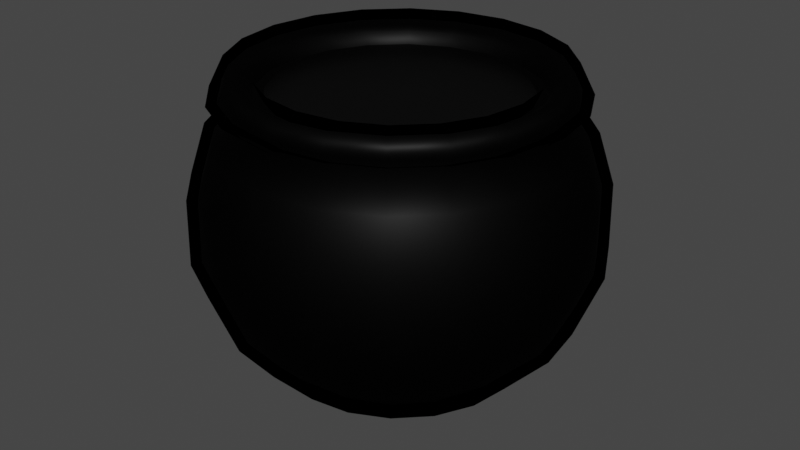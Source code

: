 # Source: cauldron.blend  (saved by Blender 4.1.24; exported with 4.5.12 LTS)
import bpy
from mathutils import Matrix  # noqa: F401  (used for matrix-valued properties, if any)

bpy.ops.wm.read_factory_settings(use_empty=True)
scene = bpy.context.scene
scene.name = 'Scene'

# ---- collections
col_collection = bpy.data.collections.new('Collection'); scene.collection.children.link(col_collection)

# ---- materials (node trees are filled in below, after node groups)
mat_material_003 = bpy.data.materials.new('Material.003')
mat_material_003.use_backface_culling = True
mat_material_003.use_transparent_shadow = False
mat_oh_outline_material = bpy.data.materials.new('OH_Outline_Material')
mat_oh_outline_material.use_backface_culling = True

# ---- material node trees
mat_material_003.use_nodes = True; mat_material_003.node_tree.nodes.clear()
_N = mat_material_003.node_tree.nodes; _L = mat_material_003.node_tree.links
n0 = _N.new('ShaderNodeBsdfPrincipled'); n0.name = 'Principled BSDF'; n0.location = (10, 300)
n0.distribution = 'GGX'
n0.subsurface_method = 'RANDOM_WALK_SKIN'
n0.inputs[0].default_value = (0.009375, 0.009375, 0.009375, 1.0)
n0.inputs[1].default_value = 1.0
n0.inputs[2].default_value = 0.5197
n0.inputs[3].default_value = 1.45
n0.inputs[13].default_value = 0.0
n0.inputs[27].default_value = (0.0, 0.0, 0.0, 1.0)
n0.inputs[28].default_value = 1.0
n1 = _N.new('ShaderNodeOutputMaterial'); n1.name = 'Material Output'; n1.location = (300, 300)
n2 = _N.new('ShaderNodeTexImage'); n2.name = 'Image Texture'; n2.location = (-280, 280)
_L.new(n0.outputs[0], n1.inputs[0])
n1.is_active_output = True
mat_oh_outline_material.use_nodes = True; mat_oh_outline_material.node_tree.nodes.clear()
_N = mat_oh_outline_material.node_tree.nodes; _L = mat_oh_outline_material.node_tree.links
n0 = _N.new('ShaderNodeRGB'); n0.name = 'RGB'; n0.location = (-700, -100)
n0.outputs[0].default_value = (0.0, 0.0, 0.0, 1.0)
n1 = _N.new('ShaderNodeOutputMaterial'); n1.name = 'Material Output'; n1.location = (100, -100)
n1.target = 'EEVEE'
n2 = _N.new('ShaderNodeNewGeometry'); n2.name = 'Geometry'; n2.location = (-700, 400)
n3 = _N.new('ShaderNodeBsdfTransparent'); n3.name = 'Transparent BSDF'; n3.location = (-700, 100)
n4 = _N.new('ShaderNodeLightPath'); n4.name = 'Light Path'; n4.location = (-500, 500)
n5 = _N.new('ShaderNodeMixShader'); n5.name = 'Mix Shader'; n5.location = (-500, 100)
n6 = _N.new('ShaderNodeMixShader'); n6.name = 'Mix Shader.001'; n6.location = (-300, 100)
n7 = _N.new('ShaderNodeMixShader'); n7.name = 'Mix Shader.002'; n7.location = (-100, 100)
n8 = _N.new('ShaderNodeOutputMaterial'); n8.name = 'Material Output.001'; n8.location = (100, 100)
n8.target = 'CYCLES'
n9 = _N.new('ShaderNodeMixShader'); n9.name = 'Mix Shader.003'; n9.location = (0, 0)
n9.label = 'Disable Shadow'
n9.hide = True
n10 = _N.new('ShaderNodeLightPath'); n10.name = 'Light Path.001'; n10.location = (0, 0)
n10.hide = True
n11 = _N.new('ShaderNodeBsdfTransparent'); n11.name = 'Transparent BSDF.001'; n11.location = (0, 0)
n11.hide = True
_L.new(n2.outputs[6], n5.inputs[0])
_L.new(n0.outputs[0], n5.inputs[1])
_L.new(n3.outputs[0], n5.inputs[2])
_L.new(n4.outputs[0], n6.inputs[0])
_L.new(n3.outputs[0], n6.inputs[1])
_L.new(n5.outputs[0], n6.inputs[2])
_L.new(n4.outputs[3], n7.inputs[0])
_L.new(n6.outputs[0], n7.inputs[1])
_L.new(n5.outputs[0], n7.inputs[2])
_L.new(n7.outputs[0], n8.inputs[0])
_L.new(n0.outputs[0], n9.inputs[1])
_L.new(n9.outputs[0], n1.inputs[0])
_L.new(n10.outputs[1], n9.inputs[0])
_L.new(n11.outputs[0], n9.inputs[2])
n1.is_active_output = True

# ---- world
world_world = bpy.data.worlds.new('World'); scene.world = world_world
world_world.use_nodes = True; world_world.node_tree.nodes.clear()
_N = world_world.node_tree.nodes; _L = world_world.node_tree.links
n0 = _N.new('ShaderNodeOutputWorld'); n0.name = 'World Output'; n0.location = (300, 300)
n1 = _N.new('ShaderNodeBackground'); n1.name = 'Background'; n1.location = (10, 300)
n1.inputs[0].default_value = (0.05088, 0.05088, 0.05088, 1.0)
_L.new(n1.outputs[0], n0.inputs[0])
n0.is_active_output = True
world_world.color = (0.05088, 0.05088, 0.05088)
world_world.use_sun_shadow = False
world_world.sun_shadow_jitter_overblur = 0.0

# ---- meshes
me_sphere = bpy.data.meshes.new('Sphere')
me_sphere.from_pydata([(-8.941e-08, 0.834, 1.264), (0.0, 0.7985, 0.4302), (0.2454, 0.7553, 1.474), (0.2209, 0.6798, 1.413), (0.2577, 0.7932, 1.264), (0.2806, 0.8636, 1.033), (0.2828, 0.8703, 0.7294), (0.2467, 0.7594, 0.4302), (0.1824, 0.5613, 0.205), (0.09689, 0.2982, 0.08408), (0.4668, 0.6425, 1.474), (0.4202, 0.5783, 1.413), (0.4902, 0.6747, 1.264), (0.5337, 0.7346, 1.033), (0.5379, 0.7403, 0.7294), (0.4693, 0.646, 0.4302), (0.3469, 0.4774, 0.205), (0.1843, 0.2537, 0.08408), (0.6425, 0.4668, 1.474), (0.5783, 0.4202, 1.413), (0.6747, 0.4902, 1.264), (0.7346, 0.5337, 1.033), (0.7403, 0.5379, 0.7294), (0.646, 0.4693, 0.4302), (0.4774, 0.3469, 0.205), (0.2537, 0.1843, 0.08408), (0.7553, 0.2454, 1.474), (0.6798, 0.2209, 1.413), (0.7932, 0.2577, 1.264), (0.8636, 0.2806, 1.033), (0.8703, 0.2828, 0.7294), (0.7594, 0.2467, 0.4302), (0.5613, 0.1824, 0.205), (0.2982, 0.09689, 0.08408), (0.7942, 3.048e-07, 1.474), (0.7148, 1.316e-07, 1.413), (0.834, 4.451e-08, 1.264), (0.908, 2.704e-08, 1.033), (0.9151, 2.472e-08, 0.7294), (0.7985, 2.621e-08, 0.4302), (0.5901, 4.071e-08, 0.205), (0.3135, 2.048e-08, 0.08408), (0.7553, -0.2454, 1.474), (0.6798, -0.2209, 1.413), (0.7932, -0.2577, 1.264), (0.8636, -0.2806, 1.033), (0.8703, -0.2828, 0.7294), (0.7594, -0.2467, 0.4302), (0.5613, -0.1824, 0.205), (0.2982, -0.09689, 0.08408), (0.6425, -0.4668, 1.474), (0.5783, -0.4202, 1.413), (0.6747, -0.4902, 1.264), (0.7346, -0.5337, 1.033), (0.7403, -0.5379, 0.7294), (0.646, -0.4693, 0.4302), (0.4774, -0.3469, 0.205), (0.2537, -0.1843, 0.08408), (0.4668, -0.6425, 1.474), (0.4202, -0.5783, 1.413), (0.4902, -0.6747, 1.264), (0.5337, -0.7346, 1.033), (0.5379, -0.7403, 0.7294), (0.4693, -0.646, 0.4302), (0.3469, -0.4774, 0.205), (0.1843, -0.2537, 0.08408), (0.2454, -0.7553, 1.474), (0.2209, -0.6798, 1.413), (0.2577, -0.7932, 1.264), (0.2806, -0.8636, 1.033), (0.2828, -0.8703, 0.7294), (0.2467, -0.7594, 0.4302), (0.1824, -0.5613, 0.205), (0.09689, -0.2982, 0.08408), (-3.546e-06, -0.7942, 1.474), (-1.013e-06, -0.7148, 1.413), (-5.96e-08, -0.834, 1.264), (2.98e-08, -0.908, 1.033), (2.98e-08, -0.9151, 0.7294), (0.0, -0.7985, 0.4302), (2.98e-08, -0.5901, 0.205), (0.0, -0.3135, 0.08408), (-0.2454, -0.7553, 1.474), (-0.2209, -0.6798, 1.413), (-0.2577, -0.7932, 1.264), (-0.2806, -0.8636, 1.033), (-0.2828, -0.8703, 0.7294), (-0.2467, -0.7594, 0.4302), (-0.1824, -0.5613, 0.205), (-0.09689, -0.2982, 0.08408), (-0.4668, -0.6425, 1.474), (-0.4202, -0.5783, 1.413), (-0.4902, -0.6747, 1.264), (-0.5337, -0.7346, 1.033), (-0.5379, -0.7403, 0.7294), (-0.4693, -0.646, 0.4302), (-0.3469, -0.4774, 0.205), (-0.1843, -0.2537, 0.08408), (-0.6425, -0.4668, 1.474), (-0.5783, -0.4202, 1.413), (-0.6747, -0.4902, 1.264), (-0.7346, -0.5337, 1.033), (-0.7403, -0.5379, 0.7294), (-0.646, -0.4693, 0.4302), (-0.4774, -0.3469, 0.205), (-0.2537, -0.1843, 0.08408), (-0.7553, -0.2454, 1.474), (-0.6798, -0.2209, 1.413), (-0.7932, -0.2577, 1.264), (-0.8636, -0.2806, 1.033), (-0.8703, -0.2828, 0.7294), (-0.7594, -0.2467, 0.4302), (-0.5613, -0.1824, 0.205), (-0.2982, -0.09689, 0.08408), (0.0, 0.0, 0.05073), (-0.7942, 2.183e-07, 1.474), (-0.7148, 1.557e-08, 1.413), (-0.834, 1.581e-08, 1.264), (-0.908, -5.54e-08, 1.033), (-0.9151, -5.836e-08, 0.7294), (-0.7985, -1.267e-09, 0.4302), (-0.5901, -5.505e-08, 0.205), (-0.3135, -1.367e-08, 0.08408), (-0.7553, 0.2454, 1.474), (-0.6798, 0.2209, 1.413), (-0.7932, 0.2577, 1.264), (-0.8636, 0.2806, 1.033), (-0.8703, 0.2828, 0.7294), (-0.7594, 0.2467, 0.4302), (-0.5613, 0.1824, 0.205), (-0.2982, 0.09689, 0.08408), (-0.6425, 0.4668, 1.474), (-0.5783, 0.4202, 1.413), (-0.6747, 0.4902, 1.264), (-0.7346, 0.5337, 1.033), (-0.7403, 0.5379, 0.7294), (-0.646, 0.4693, 0.4302), (-0.4774, 0.3469, 0.205), (-0.2537, 0.1843, 0.08408), (-0.4668, 0.6425, 1.474), (-0.4202, 0.5783, 1.413), (-0.4902, 0.6747, 1.264), (-0.5337, 0.7346, 1.033), (-0.5379, 0.7403, 0.7294), (-0.4693, 0.646, 0.4302), (-0.3469, 0.4774, 0.205), (-0.1843, 0.2537, 0.08408), (-0.2454, 0.7553, 1.474), (-0.2209, 0.6798, 1.413), (-0.2577, 0.7932, 1.264), (-0.2806, 0.8636, 1.033), (-0.2828, 0.8703, 0.7294), (-0.2467, 0.7594, 0.4302), (-0.1824, 0.5613, 0.205), (-0.09689, 0.2982, 0.08408), (-3.636e-06, 0.7942, 1.474), (-1.132e-06, 0.7148, 1.413), (-8.941e-08, 0.908, 1.033), (-5.96e-08, 0.9151, 0.7294), (-5.96e-08, 0.5901, 0.205), (-2.98e-08, 0.3135, 0.08408), (0.2324, 0.7154, 1.559), (0.4421, 0.6085, 1.559), (0.6085, 0.4421, 1.559), (0.7154, 0.2324, 1.559), (0.7522, 3.003e-07, 1.559), (0.7154, -0.2324, 1.559), (0.6085, -0.4421, 1.559), (0.4421, -0.6085, 1.559), (0.2324, -0.7154, 1.559), (-3.457e-06, -0.7522, 1.559), (-0.2324, -0.7154, 1.559), (-0.4421, -0.6085, 1.559), (-0.6085, -0.4421, 1.559), (-0.7154, -0.2324, 1.559), (-0.7522, 2.183e-07, 1.559), (-0.7154, 0.2324, 1.559), (-0.6085, 0.4421, 1.559), (-0.4421, 0.6085, 1.559), (-0.2324, 0.7154, 1.559), (-3.517e-06, 0.7522, 1.559), (0.194, 0.5972, 1.425), (0.2337, 0.7194, 1.223), (0.2539, 0.7813, 1.019), (0.2561, 0.7881, 0.7443), (0.2236, 0.6883, 0.476), (0.1663, 0.5118, 0.2756), (0.08957, 0.2757, 0.1685), (-1.788e-07, 0.7564, 1.223), (-5.96e-08, 0.7237, 0.476), (0.3691, 0.508, 1.425), (0.4446, 0.6119, 1.223), (0.4829, 0.6647, 1.019), (0.4871, 0.6704, 0.7443), (0.4254, 0.5855, 0.476), (0.3163, 0.4354, 0.2756), (0.1704, 0.2345, 0.1685), (0.508, 0.3691, 1.425), (0.6119, 0.4446, 1.223), (0.6647, 0.4829, 1.019), (0.6704, 0.4871, 0.7443), (0.5855, 0.4254, 0.476), (0.4354, 0.3163, 0.2756), (0.2345, 0.1704, 0.1685), (0.5972, 0.194, 1.425), (0.7194, 0.2337, 1.223), (0.7813, 0.2539, 1.019), (0.7881, 0.2561, 0.7443), (0.6883, 0.2236, 0.476), (0.5118, 0.1663, 0.2756), (0.2757, 0.08957, 0.1685), (0.6279, 1.296e-07, 1.425), (0.7564, 3.648e-08, 1.223), (0.8216, 1.238e-08, 1.019), (0.8287, 9.408e-09, 0.7443), (0.7237, 1.558e-08, 0.476), (0.5382, 3.294e-08, 0.2756), (0.2898, 1.697e-08, 0.1685), (0.5972, -0.194, 1.425), (0.7194, -0.2337, 1.223), (0.7813, -0.2539, 1.019), (0.7881, -0.2561, 0.7443), (0.6883, -0.2236, 0.476), (0.5118, -0.1663, 0.2756), (0.2757, -0.08957, 0.1685), (0.508, -0.3691, 1.425), (0.6119, -0.4446, 1.223), (0.6647, -0.4829, 1.019), (0.6704, -0.4871, 0.7443), (0.5855, -0.4254, 0.476), (0.4354, -0.3163, 0.2756), (0.2345, -0.1704, 0.1685), (0.3691, -0.508, 1.425), (0.4446, -0.6119, 1.223), (0.4829, -0.6647, 1.019), (0.4871, -0.6704, 0.7443), (0.4254, -0.5855, 0.476), (0.3163, -0.4354, 0.2756), (0.1704, -0.2345, 0.1685), (0.194, -0.5972, 1.425), (0.2337, -0.7194, 1.223), (0.2539, -0.7813, 1.019), (0.2561, -0.7881, 0.7443), (0.2236, -0.6883, 0.476), (0.1663, -0.5118, 0.2756), (0.08957, -0.2757, 0.1685), (-1.132e-06, -0.6279, 1.425), (-1.192e-07, -0.7564, 1.223), (0.0, -0.8216, 1.019), (2.98e-08, -0.8287, 0.7443), (0.0, -0.7237, 0.476), (2.98e-08, -0.5382, 0.2756), (0.0, -0.2898, 0.1685), (-0.194, -0.5972, 1.425), (-0.2337, -0.7194, 1.223), (-0.2539, -0.7813, 1.019), (-0.2561, -0.7881, 0.7443), (-0.2236, -0.6883, 0.476), (-0.1663, -0.5118, 0.2756), (-0.08957, -0.2757, 0.1685), (-0.3691, -0.508, 1.425), (-0.4446, -0.6119, 1.223), (-0.4829, -0.6647, 1.019), (-0.4871, -0.6704, 0.7443), (-0.4254, -0.5855, 0.476), (-0.3163, -0.4354, 0.2756), (-0.1704, -0.2345, 0.1685), (-0.508, -0.3691, 1.425), (-0.6119, -0.4446, 1.223), (-0.6647, -0.4829, 1.019), (-0.6704, -0.4871, 0.7443), (-0.5855, -0.4254, 0.476), (-0.4354, -0.3163, 0.2756), (-0.2345, -0.1704, 0.1685), (-0.5972, -0.194, 1.425), (-0.7194, -0.2337, 1.223), (-0.7813, -0.2539, 1.019), (-0.7881, -0.2561, 0.7443), (-0.6883, -0.2236, 0.476), (-0.5118, -0.1663, 0.2756), (-0.2757, -0.08957, 0.1685), (0.0, 2.629e-10, 0.1384), (-0.6279, 2.421e-08, 1.425), (-0.7564, 1.906e-08, 1.223), (-0.8216, -4.117e-08, 1.019), (-0.8287, -4.48e-08, 0.7443), (-0.7237, 1.77e-09, 0.476), (-0.5382, -5.419e-08, 0.2756), (-0.2898, -1.375e-08, 0.1685), (-0.5972, 0.194, 1.425), (-0.7194, 0.2337, 1.223), (-0.7813, 0.2539, 1.019), (-0.7881, 0.2561, 0.7443), (-0.6883, 0.2236, 0.476), (-0.5118, 0.1663, 0.2756), (-0.2757, 0.08957, 0.1685), (-0.508, 0.3691, 1.425), (-0.6119, 0.4446, 1.223), (-0.6647, 0.4829, 1.019), (-0.6704, 0.4871, 0.7443), (-0.5855, 0.4254, 0.476), (-0.4354, 0.3163, 0.2756), (-0.2345, 0.1704, 0.1685), (-0.3691, 0.508, 1.425), (-0.4446, 0.6119, 1.223), (-0.4829, 0.6647, 1.019), (-0.4871, 0.6704, 0.7443), (-0.4254, 0.5855, 0.476), (-0.3163, 0.4354, 0.2756), (-0.1704, 0.2345, 0.1685), (-0.194, 0.5972, 1.425), (-0.2337, 0.7194, 1.223), (-0.2539, 0.7813, 1.019), (-0.2561, 0.7881, 0.7443), (-0.2236, 0.6883, 0.476), (-0.1663, 0.5118, 0.2756), (-0.08957, 0.2757, 0.1685), (-1.311e-06, 0.6279, 1.425), (-1.192e-07, 0.8216, 1.019), (-8.941e-08, 0.8287, 0.7443), (-8.941e-08, 0.5382, 0.2756), (-5.96e-08, 0.2898, 0.1685), (0.2082, 0.6407, 1.52), (0.396, 0.545, 1.52), (0.545, 0.396, 1.52), (0.6407, 0.2082, 1.52), (0.6737, 2.922e-07, 1.52), (0.6407, -0.2082, 1.52), (0.545, -0.396, 1.52), (0.396, -0.545, 1.52), (0.2082, -0.6407, 1.52), (-3.457e-06, -0.6737, 1.52), (-0.2082, -0.6407, 1.52), (-0.396, -0.545, 1.52), (-0.545, -0.396, 1.52), (-0.6407, -0.2082, 1.52), (-0.6737, 2.192e-07, 1.52), (-0.6407, 0.2082, 1.52), (-0.545, 0.396, 1.52), (-0.396, 0.545, 1.52), (-0.2082, 0.6407, 1.52), (-3.576e-06, 0.6737, 1.52)], [], [(157, 0, 4, 5), (160, 159, 8, 9), (158, 157, 5, 6), (156, 155, 2, 3), (114, 160, 9), (1, 158, 6, 7), (0, 156, 3, 4), (159, 1, 7, 8), (3, 2, 10, 11), (114, 9, 17), (7, 6, 14, 15), (4, 3, 11, 12), (8, 7, 15, 16), (5, 4, 12, 13), (9, 8, 16, 17), (6, 5, 13, 14), (16, 15, 23, 24), (13, 12, 20, 21), (17, 16, 24, 25), (14, 13, 21, 22), (11, 10, 18, 19), (114, 17, 25), (15, 14, 22, 23), (12, 11, 19, 20), (25, 24, 32, 33), (22, 21, 29, 30), (19, 18, 26, 27), (114, 25, 33), (23, 22, 30, 31), (20, 19, 27, 28), (24, 23, 31, 32), (21, 20, 28, 29), (31, 30, 38, 39), (28, 27, 35, 36), (32, 31, 39, 40), (29, 28, 36, 37), (33, 32, 40, 41), (30, 29, 37, 38), (27, 26, 34, 35), (114, 33, 41), (37, 36, 44, 45), (41, 40, 48, 49), (38, 37, 45, 46), (35, 34, 42, 43), (114, 41, 49), (39, 38, 46, 47), (36, 35, 43, 44), (40, 39, 47, 48), (43, 42, 50, 51), (114, 49, 57), (47, 46, 54, 55), (44, 43, 51, 52), (48, 47, 55, 56), (45, 44, 52, 53), (49, 48, 56, 57), (46, 45, 53, 54), (56, 55, 63, 64), (53, 52, 60, 61), (57, 56, 64, 65), (54, 53, 61, 62), (51, 50, 58, 59), (114, 57, 65), (55, 54, 62, 63), (52, 51, 59, 60), (62, 61, 69, 70), (59, 58, 66, 67), (114, 65, 73), (63, 62, 70, 71), (60, 59, 67, 68), (64, 63, 71, 72), (61, 60, 68, 69), (65, 64, 72, 73), (68, 67, 75, 76), (72, 71, 79, 80), (69, 68, 76, 77), (73, 72, 80, 81), (70, 69, 77, 78), (67, 66, 74, 75), (114, 73, 81), (71, 70, 78, 79), (81, 80, 88, 89), (78, 77, 85, 86), (75, 74, 82, 83), (114, 81, 89), (79, 78, 86, 87), (76, 75, 83, 84), (80, 79, 87, 88), (77, 76, 84, 85), (114, 89, 97), (87, 86, 94, 95), (84, 83, 91, 92), (88, 87, 95, 96), (85, 84, 92, 93), (89, 88, 96, 97), (86, 85, 93, 94), (83, 82, 90, 91), (96, 95, 103, 104), (93, 92, 100, 101), (97, 96, 104, 105), (94, 93, 101, 102), (91, 90, 98, 99), (114, 97, 105), (95, 94, 102, 103), (92, 91, 99, 100), (102, 101, 109, 110), (99, 98, 106, 107), (114, 105, 113), (103, 102, 110, 111), (100, 99, 107, 108), (104, 103, 111, 112), (101, 100, 108, 109), (105, 104, 112, 113), (108, 107, 116, 117), (112, 111, 120, 121), (109, 108, 117, 118), (113, 112, 121, 122), (110, 109, 118, 119), (107, 106, 115, 116), (114, 113, 122), (111, 110, 119, 120), (122, 121, 129, 130), (119, 118, 126, 127), (116, 115, 123, 124), (114, 122, 130), (120, 119, 127, 128), (117, 116, 124, 125), (121, 120, 128, 129), (118, 117, 125, 126), (128, 127, 135, 136), (125, 124, 132, 133), (129, 128, 136, 137), (126, 125, 133, 134), (130, 129, 137, 138), (127, 126, 134, 135), (124, 123, 131, 132), (114, 130, 138), (134, 133, 141, 142), (138, 137, 145, 146), (135, 134, 142, 143), (132, 131, 139, 140), (114, 138, 146), (136, 135, 143, 144), (133, 132, 140, 141), (137, 136, 144, 145), (140, 139, 147, 148), (114, 146, 154), (144, 143, 151, 152), (141, 140, 148, 149), (145, 144, 152, 153), (142, 141, 149, 150), (146, 145, 153, 154), (143, 142, 150, 151), (153, 152, 1, 159), (150, 149, 0, 157), (154, 153, 159, 160), (151, 150, 157, 158), (148, 147, 155, 156), (114, 154, 160), (152, 151, 158, 1), (149, 148, 156, 0), (155, 147, 179, 180), (131, 123, 176, 177), (42, 34, 165, 166), (123, 115, 175, 176), (18, 10, 162, 163), (66, 58, 168, 169), (58, 50, 167, 168), (147, 139, 178, 179), (26, 18, 163, 164), (2, 155, 180, 161), (139, 131, 177, 178), (98, 90, 172, 173), (106, 98, 173, 174), (34, 26, 164, 165), (74, 66, 169, 170), (10, 2, 161, 162), (115, 106, 174, 175), (90, 82, 171, 172), (82, 74, 170, 171), (50, 42, 166, 167), (318, 183, 182, 188), (321, 187, 186, 320), (319, 184, 183, 318), (281, 187, 321), (189, 185, 184, 319), (188, 182, 181, 317), (320, 186, 185, 189), (197, 324, 323, 190), (281, 196, 187), (185, 194, 193, 184), (182, 191, 190, 181), (186, 195, 194, 185), (183, 192, 191, 182), (187, 196, 195, 186), (184, 193, 192, 183), (195, 202, 201, 194), (192, 199, 198, 191), (196, 203, 202, 195), (193, 200, 199, 192), (204, 325, 324, 197), (281, 203, 196), (194, 201, 200, 193), (191, 198, 197, 190), (203, 210, 209, 202), (200, 207, 206, 199), (211, 326, 325, 204), (281, 210, 203), (201, 208, 207, 200), (198, 205, 204, 197), (202, 209, 208, 201), (199, 206, 205, 198), (208, 215, 214, 207), (205, 212, 211, 204), (209, 216, 215, 208), (206, 213, 212, 205), (210, 217, 216, 209), (207, 214, 213, 206), (218, 327, 326, 211), (281, 217, 210), (213, 220, 219, 212), (217, 224, 223, 216), (214, 221, 220, 213), (225, 328, 327, 218), (281, 224, 217), (215, 222, 221, 214), (212, 219, 218, 211), (216, 223, 222, 215), (232, 329, 328, 225), (281, 231, 224), (222, 229, 228, 221), (219, 226, 225, 218), (223, 230, 229, 222), (220, 227, 226, 219), (224, 231, 230, 223), (221, 228, 227, 220), (230, 237, 236, 229), (227, 234, 233, 226), (231, 238, 237, 230), (228, 235, 234, 227), (239, 330, 329, 232), (281, 238, 231), (229, 236, 235, 228), (226, 233, 232, 225), (235, 242, 241, 234), (246, 331, 330, 239), (281, 245, 238), (236, 243, 242, 235), (233, 240, 239, 232), (237, 244, 243, 236), (234, 241, 240, 233), (238, 245, 244, 237), (240, 247, 246, 239), (244, 251, 250, 243), (241, 248, 247, 240), (245, 252, 251, 244), (242, 249, 248, 241), (253, 332, 331, 246), (281, 252, 245), (243, 250, 249, 242), (252, 259, 258, 251), (249, 256, 255, 248), (260, 333, 332, 253), (281, 259, 252), (250, 257, 256, 249), (247, 254, 253, 246), (251, 258, 257, 250), (248, 255, 254, 247), (281, 266, 259), (257, 264, 263, 256), (254, 261, 260, 253), (258, 265, 264, 257), (255, 262, 261, 254), (259, 266, 265, 258), (256, 263, 262, 255), (267, 334, 333, 260), (265, 272, 271, 264), (262, 269, 268, 261), (266, 273, 272, 265), (263, 270, 269, 262), (274, 335, 334, 267), (281, 273, 266), (264, 271, 270, 263), (261, 268, 267, 260), (270, 277, 276, 269), (282, 336, 335, 274), (281, 280, 273), (271, 278, 277, 270), (268, 275, 274, 267), (272, 279, 278, 271), (269, 276, 275, 268), (273, 280, 279, 272), (275, 283, 282, 274), (279, 287, 286, 278), (276, 284, 283, 275), (280, 288, 287, 279), (277, 285, 284, 276), (289, 337, 336, 282), (281, 288, 280), (278, 286, 285, 277), (288, 295, 294, 287), (285, 292, 291, 284), (296, 338, 337, 289), (281, 295, 288), (286, 293, 292, 285), (283, 290, 289, 282), (287, 294, 293, 286), (284, 291, 290, 283), (293, 300, 299, 292), (290, 297, 296, 289), (294, 301, 300, 293), (291, 298, 297, 290), (295, 302, 301, 294), (292, 299, 298, 291), (303, 339, 338, 296), (281, 302, 295), (298, 305, 304, 297), (302, 309, 308, 301), (299, 306, 305, 298), (310, 340, 339, 303), (281, 309, 302), (300, 307, 306, 299), (297, 304, 303, 296), (301, 308, 307, 300), (317, 341, 340, 310), (281, 316, 309), (307, 314, 313, 306), (304, 311, 310, 303), (308, 315, 314, 307), (305, 312, 311, 304), (309, 316, 315, 308), (306, 313, 312, 305), (315, 320, 189, 314), (312, 318, 188, 311), (316, 321, 320, 315), (313, 319, 318, 312), (181, 322, 341, 317), (281, 321, 316), (314, 189, 319, 313), (311, 188, 317, 310), (173, 334, 335, 174), (166, 327, 328, 167), (174, 335, 336, 175), (167, 328, 329, 168), (175, 336, 337, 176), (168, 329, 330, 169), (161, 322, 323, 162), (176, 337, 338, 177), (169, 330, 331, 170), (162, 323, 324, 163), (177, 338, 339, 178), (170, 331, 332, 171), (163, 324, 325, 164), (178, 339, 340, 179), (171, 332, 333, 172), (164, 325, 326, 165), (179, 340, 341, 180), (172, 333, 334, 173), (165, 326, 327, 166), (180, 341, 322, 161), (190, 323, 322, 181)])
me_sphere.polygons.foreach_set('use_smooth', [True] * 360)
_uv = me_sphere.uv_layers.new(name='UVMap')
_uv.uv.foreach_set('vector', [0.8, 0.8063, 0.8, 0.6721, 0.9, 0.6721, 0.9, 0.8063, 0.8, 1.489, 0.8, 1.322, 0.9, 1.322, 0.9, 1.489, 0.8, 0.9743, 0.8, 0.8063, 0.9, 0.8063, 0.9, 0.9743, 0.8, 0.5664, 0.8, 0.5109, 0.9, 0.5109, 0.9, 0.5664, 0.95, -0.4361, 0.95, -0.4105, 0.9553, -0.4118, 0.8, 1.152, 0.8, 0.9743, 0.9, 0.9743, 0.9, 1.152, 0.8, 0.6721, 0.8, 0.5664, 0.9, 0.5664, 0.9, 0.6721, 0.8, 1.322, 0.8, 1.152, 0.9, 1.152, 0.9, 1.322, 0.9, 0.5664, 0.9, 0.5109, 1.0, 0.5109, 1.0, 0.5664, 0.95, -0.4361, 0.9553, -0.4118, 0.9601, -0.4154, 0.9, 1.152, 0.9, 0.9743, 1.0, 0.9743, 1.0, 1.152, 0.9, 0.6721, 0.9, 0.5664, 1.0, 0.5664, 1.0, 0.6721, 0.9, 1.322, 0.9, 1.152, 1.0, 1.152, 1.0, 1.322, 0.9, 0.8063, 0.9, 0.6721, 1.0, 0.6721, 1.0, 0.8063, 0.9, 1.489, 0.9, 1.322, 1.0, 1.322, 1.0, 1.489, 0.9, 0.9743, 0.9, 0.8063, 1.0, 0.8063, 1.0, 0.9743, 1.0, 1.322, 1.0, 1.152, 1.1, 1.152, 1.1, 1.322, 1.0, 0.8063, 1.0, 0.6721, 1.1, 0.6721, 1.1, 0.8063, 1.0, 1.489, 1.0, 1.322, 1.1, 1.322, 1.1, 1.489, 1.0, 0.9743, 1.0, 0.8063, 1.1, 0.8063, 1.1, 0.9743, 1.0, 0.5664, 1.0, 0.5109, 1.1, 0.5109, 1.1, 0.5664, 0.95, -0.4361, 0.9601, -0.4154, 0.9639, -0.4211, 1.0, 1.152, 1.0, 0.9743, 1.1, 0.9743, 1.1, 1.152, 1.0, 0.6721, 1.0, 0.5664, 1.1, 0.5664, 1.1, 0.6721, 1.1, 1.489, 1.1, 1.322, 1.2, 1.322, 1.2, 1.489, 1.1, 0.9743, 1.1, 0.8063, 1.2, 0.8063, 1.2, 0.9743, 1.1, 0.5664, 1.1, 0.5109, 1.2, 0.5109, 1.2, 0.5664, 0.95, -0.4361, 0.9639, -0.4211, 0.9663, -0.4282, 1.1, 1.152, 1.1, 0.9743, 1.2, 0.9743, 1.2, 1.152, 1.1, 0.6721, 1.1, 0.5664, 1.2, 0.5664, 1.2, 0.6721, 1.1, 1.322, 1.1, 1.152, 1.2, 1.152, 1.2, 1.322, 1.1, 0.8063, 1.1, 0.6721, 1.2, 0.6721, 1.2, 0.8063, 1.2, 1.152, 1.2, 0.9743, 1.3, 0.9743, 1.3, 1.152, 1.2, 0.6721, 1.2, 0.5664, 1.3, 0.5664, 1.3, 0.6721, 1.2, 1.322, 1.2, 1.152, 1.3, 1.152, 1.3, 1.322, 1.2, 0.8063, 1.2, 0.6721, 1.3, 0.6721, 1.3, 0.8063, 1.2, 1.489, 1.2, 1.322, 1.3, 1.322, 1.3, 1.489, 1.2, 0.9743, 1.2, 0.8063, 1.3, 0.8063, 1.3, 0.9743, 1.2, 0.5664, 1.2, 0.5109, 1.3, 0.5109, 1.3, 0.5664, 0.95, -0.4361, 0.9663, -0.4282, 0.9672, -0.4361, 1.3, 0.8063, 1.3, 0.6721, 1.4, 0.6721, 1.4, 0.8063, 1.3, 1.489, 1.3, 1.322, 1.4, 1.322, 1.4, 1.489, 1.3, 0.9743, 1.3, 0.8063, 1.4, 0.8063, 1.4, 0.9743, 1.3, 0.5664, 1.3, 0.5109, 1.4, 0.5109, 1.4, 0.5664, 0.95, -0.4361, 0.9672, -0.4361, 0.9663, -0.444, 1.3, 1.152, 1.3, 0.9743, 1.4, 0.9743, 1.4, 1.152, 1.3, 0.6721, 1.3, 0.5664, 1.4, 0.5664, 1.4, 0.6721, 1.3, 1.322, 1.3, 1.152, 1.4, 1.152, 1.4, 1.322, 1.4, 0.5664, 1.4, 0.5109, 1.5, 0.5109, 1.5, 0.5664, 0.95, -0.4361, 0.9663, -0.444, 0.9639, -0.4512, 1.4, 1.152, 1.4, 0.9743, 1.5, 0.9743, 1.5, 1.152, 1.4, 0.6721, 1.4, 0.5664, 1.5, 0.5664, 1.5, 0.6721, 1.4, 1.322, 1.4, 1.152, 1.5, 1.152, 1.5, 1.322, 1.4, 0.8063, 1.4, 0.6721, 1.5, 0.6721, 1.5, 0.8063, 1.4, 1.489, 1.4, 1.322, 1.5, 1.322, 1.5, 1.489, 1.4, 0.9743, 1.4, 0.8063, 1.5, 0.8063, 1.5, 0.9743, 1.5, 1.322, 1.5, 1.152, 1.6, 1.152, 1.6, 1.322, 1.5, 0.8063, 1.5, 0.6721, 1.6, 0.6721, 1.6, 0.8063, 1.5, 1.489, 1.5, 1.322, 1.6, 1.322, 1.6, 1.489, 1.5, 0.9743, 1.5, 0.8063, 1.6, 0.8063, 1.6, 0.9743, 1.5, 0.5664, 1.5, 0.5109, 1.6, 0.5109, 1.6, 0.5664, 0.95, -0.4361, 0.9639, -0.4512, 0.9601, -0.4569, 1.5, 1.152, 1.5, 0.9743, 1.6, 0.9743, 1.6, 1.152, 1.5, 0.6721, 1.5, 0.5664, 1.6, 0.5664, 1.6, 0.6721, 1.6, 0.9743, 1.6, 0.8063, 1.7, 0.8063, 1.7, 0.9743, 1.6, 0.5664, 1.6, 0.5109, 1.7, 0.5109, 1.7, 0.5664, 0.95, -0.4361, 0.9601, -0.4569, 0.9553, -0.4605, 1.6, 1.152, 1.6, 0.9743, 1.7, 0.9743, 1.7, 1.152, 1.6, 0.6721, 1.6, 0.5664, 1.7, 0.5664, 1.7, 0.6721, 1.6, 1.322, 1.6, 1.152, 1.7, 1.152, 1.7, 1.322, 1.6, 0.8063, 1.6, 0.6721, 1.7, 0.6721, 1.7, 0.8063, 1.6, 1.489, 1.6, 1.322, 1.7, 1.322, 1.7, 1.489, 1.7, 0.6721, 1.7, 0.5664, 1.8, 0.5664, 1.8, 0.6721, 1.7, 1.322, 1.7, 1.152, 1.8, 1.152, 1.8, 1.322, 1.7, 0.8063, 1.7, 0.6721, 1.8, 0.6721, 1.8, 0.8063, 1.7, 1.489, 1.7, 1.322, 1.8, 1.322, 1.8, 1.489, 1.7, 0.9743, 1.7, 0.8063, 1.8, 0.8063, 1.8, 0.9743, 1.7, 0.5664, 1.7, 0.5109, 1.8, 0.5109, 1.8, 0.5664, 0.95, -0.4361, 0.9553, -0.4605, 0.95, -0.4618, 1.7, 1.152, 1.7, 0.9743, 1.8, 0.9743, 1.8, 1.152, 1.8, 1.489, 1.8, 1.322, 1.9, 1.322, 1.9, 1.489, 1.8, 0.9743, 1.8, 0.8063, 1.9, 0.8063, 1.9, 0.9743, 1.8, 0.5664, 1.8, 0.5109, 1.9, 0.5109, 1.9, 0.5664, 0.95, -0.4361, 0.95, -0.4618, 0.9447, -0.4605, 1.8, 1.152, 1.8, 0.9743, 1.9, 0.9743, 1.9, 1.152, 1.8, 0.6721, 1.8, 0.5664, 1.9, 0.5664, 1.9, 0.6721, 1.8, 1.322, 1.8, 1.152, 1.9, 1.152, 1.9, 1.322, 1.8, 0.8063, 1.8, 0.6721, 1.9, 0.6721, 1.9, 0.8063, 0.95, -0.4361, 0.9447, -0.4605, 0.94, -0.4569, 1.9, 1.152, 1.9, 0.9743, 2.0, 0.9743, 2.0, 1.152, 1.9, 0.6721, 1.9, 0.5664, 2.0, 0.5664, 2.0, 0.6721, 1.9, 1.322, 1.9, 1.152, 2.0, 1.152, 2.0, 1.322, 1.9, 0.8063, 1.9, 0.6721, 2.0, 0.6721, 2.0, 0.8063, 1.9, 1.489, 1.9, 1.322, 2.0, 1.322, 2.0, 1.489, 1.9, 0.9743, 1.9, 0.8063, 2.0, 0.8063, 2.0, 0.9743, 1.9, 0.5664, 1.9, 0.5109, 2.0, 0.5109, 2.0, 0.5664, -0.0001578, 1.322, -0.0001578, 1.152, 0.09986, 1.152, 0.09986, 1.322, -0.0001578, 0.8063, -0.0001578, 0.6721, 0.09986, 0.6721, 0.09986, 0.8063, -0.0001578, 1.489, -0.0001578, 1.322, 0.09986, 1.322, 0.09986, 1.489, -0.0001578, 0.9743, -0.0001578, 0.8063, 0.09986, 0.8063, 0.09986, 0.9743, -0.0001578, 0.5664, -0.0001578, 0.5109, 0.09986, 0.5109, 0.09986, 0.5664, 0.95, -0.4361, 0.94, -0.4569, 0.9362, -0.4512, -0.0001578, 1.152, -0.0001578, 0.9743, 0.09986, 0.9743, 0.09986, 1.152, -0.0001578, 0.6721, -0.0001578, 0.5664, 0.09986, 0.5664, 0.09986, 0.6721, 0.09986, 0.9743, 0.09986, 0.8063, 0.1999, 0.8063, 0.1999, 0.9743, 0.09986, 0.5664, 0.09986, 0.5109, 0.1999, 0.5109, 0.1999, 0.5664, 0.95, -0.4361, 0.9362, -0.4512, 0.9337, -0.444, 0.09986, 1.152, 0.09986, 0.9743, 0.1999, 0.9743, 0.1999, 1.152, 0.09986, 0.6721, 0.09986, 0.5664, 0.1999, 0.5664, 0.1999, 0.6721, 0.09986, 1.322, 0.09986, 1.152, 0.1999, 1.152, 0.1999, 1.322, 0.09986, 0.8063, 0.09986, 0.6721, 0.1999, 0.6721, 0.1999, 0.8063, 0.09986, 1.489, 0.09986, 1.322, 0.1999, 1.322, 0.1999, 1.489, 0.1999, 0.6721, 0.1999, 0.5664, 0.2999, 0.5664, 0.2999, 0.6721, 0.1999, 1.322, 0.1999, 1.152, 0.2999, 1.152, 0.2999, 1.322, 0.1999, 0.8063, 0.1999, 0.6721, 0.2999, 0.6721, 0.2999, 0.8063, 0.1999, 1.489, 0.1999, 1.322, 0.2999, 1.322, 0.2999, 1.489, 0.1999, 0.9743, 0.1999, 0.8063, 0.2999, 0.8063, 0.2999, 0.9743, 0.1999, 0.5664, 0.1999, 0.5109, 0.2999, 0.5109, 0.2999, 0.5664, 0.95, -0.4361, 0.9337, -0.444, 0.9329, -0.4361, 0.1999, 1.152, 0.1999, 0.9743, 0.2999, 0.9743, 0.2999, 1.152, 0.2999, 1.489, 0.2999, 1.322, 0.3999, 1.322, 0.3999, 1.489, 0.2999, 0.9743, 0.2999, 0.8063, 0.3999, 0.8063, 0.3999, 0.9743, 0.2999, 0.5664, 0.2999, 0.5109, 0.3999, 0.5109, 0.3999, 0.5664, 0.95, -0.4361, 0.9329, -0.4361, 0.9337, -0.4282, 0.2999, 1.152, 0.2999, 0.9743, 0.3999, 0.9743, 0.3999, 1.152, 0.2999, 0.6721, 0.2999, 0.5664, 0.3999, 0.5664, 0.3999, 0.6721, 0.2999, 1.322, 0.2999, 1.152, 0.3999, 1.152, 0.3999, 1.322, 0.2999, 0.8063, 0.2999, 0.6721, 0.3999, 0.6721, 0.3999, 0.8063, 0.3999, 1.152, 0.3999, 0.9743, 0.4999, 0.9743, 0.4999, 1.152, 0.3999, 0.6721, 0.3999, 0.5664, 0.4999, 0.5664, 0.4999, 0.6721, 0.3999, 1.322, 0.3999, 1.152, 0.4999, 1.152, 0.4999, 1.322, 0.3999, 0.8063, 0.3999, 0.6721, 0.4999, 0.6721, 0.4999, 0.8063, 0.3999, 1.489, 0.3999, 1.322, 0.4999, 1.322, 0.4999, 1.489, 0.3999, 0.9743, 0.3999, 0.8063, 0.4999, 0.8063, 0.4999, 0.9743, 0.3999, 0.5664, 0.3999, 0.5109, 0.4999, 0.5109, 0.4999, 0.5664, 0.95, -0.4361, 0.9337, -0.4282, 0.9362, -0.4211, 0.4999, 0.8063, 0.4999, 0.6721, 0.6, 0.6721, 0.6, 0.8063, 0.4999, 1.489, 0.4999, 1.322, 0.6, 1.322, 0.6, 1.489, 0.4999, 0.9743, 0.4999, 0.8063, 0.6, 0.8063, 0.6, 0.9743, 0.4999, 0.5664, 0.4999, 0.5109, 0.6, 0.5109, 0.6, 0.5664, 0.95, -0.4361, 0.9362, -0.4211, 0.94, -0.4154, 0.4999, 1.152, 0.4999, 0.9743, 0.6, 0.9743, 0.6, 1.152, 0.4999, 0.6721, 0.4999, 0.5664, 0.6, 0.5664, 0.6, 0.6721, 0.4999, 1.322, 0.4999, 1.152, 0.6, 1.152, 0.6, 1.322, 0.6, 0.5664, 0.6, 0.5109, 0.7, 0.5109, 0.7, 0.5664, 0.95, -0.4361, 0.94, -0.4154, 0.9447, -0.4118, 0.6, 1.152, 0.6, 0.9743, 0.7, 0.9743, 0.7, 1.152, 0.6, 0.6721, 0.6, 0.5664, 0.7, 0.5664, 0.7, 0.6721, 0.6, 1.322, 0.6, 1.152, 0.7, 1.152, 0.7, 1.322, 0.6, 0.8063, 0.6, 0.6721, 0.7, 0.6721, 0.7, 0.8063, 0.6, 1.489, 0.6, 1.322, 0.7, 1.322, 0.7, 1.489, 0.6, 0.9743, 0.6, 0.8063, 0.7, 0.8063, 0.7, 0.9743, 0.7, 1.322, 0.7, 1.152, 0.8, 1.152, 0.8, 1.322, 0.7, 0.8063, 0.7, 0.6721, 0.8, 0.6721, 0.8, 0.8063, 0.7, 1.489, 0.7, 1.322, 0.8, 1.322, 0.8, 1.489, 0.7, 0.9743, 0.7, 0.8063, 0.8, 0.8063, 0.8, 0.9743, 0.7, 0.5664, 0.7, 0.5109, 0.8, 0.5109, 0.8, 0.5664, 0.95, -0.4361, 0.9447, -0.4118, 0.95, -0.4105, 0.7, 1.152, 0.7, 0.9743, 0.8, 0.9743, 0.8, 1.152, 0.7, 0.6721, 0.7, 0.5664, 0.8, 0.5664, 0.8, 0.6721, 0.8, 0.5109, 0.7, 0.5109, 0.7, 0.4588, 0.8, 0.4588, 0.4999, 0.5109, 0.3999, 0.5109, 0.3999, 0.4588, 0.4999, 0.4588, 1.4, 0.5109, 1.3, 0.5109, 1.3, 0.4588, 1.4, 0.4588, 0.3999, 0.5109, 0.2999, 0.5109, 0.2999, 0.4588, 0.3999, 0.4588, 1.1, 0.5109, 1.0, 0.5109, 1.0, 0.4588, 1.1, 0.4588, 1.7, 0.5109, 1.6, 0.5109, 1.6, 0.4588, 1.7, 0.4588, 1.6, 0.5109, 1.5, 0.5109, 1.5, 0.4588, 1.6, 0.4588, 0.7, 0.5109, 0.6, 0.5109, 0.6, 0.4588, 0.7, 0.4588, 1.2, 0.5109, 1.1, 0.5109, 1.1, 0.4588, 1.2, 0.4588, 0.9, 0.5109, 0.8, 0.5109, 0.8, 0.4588, 0.9, 0.4588, 0.6, 0.5109, 0.4999, 0.5109, 0.4999, 0.4588, 0.6, 0.4588, 0.09986, 0.5109, -0.0001578, 0.5109, -0.0001578, 0.4588, 0.09986, 0.4588, 0.1999, 0.5109, 0.09986, 0.5109, 0.09986, 0.4588, 0.1999, 0.4588, 1.3, 0.5109, 1.2, 0.5109, 1.2, 0.4588, 1.3, 0.4588, 1.8, 0.5109, 1.7, 0.5109, 1.7, 0.4588, 1.8, 0.4588, 1.0, 0.5109, 0.9, 0.5109, 0.9, 0.4588, 1.0, 0.4588, 0.2999, 0.5109, 0.1999, 0.5109, 0.1999, 0.4588, 0.2999, 0.4588, 2.0, 0.5109, 1.9, 0.5109, 1.9, 0.4588, 2.0, 0.4588, 1.9, 0.5109, 1.8, 0.5109, 1.8, 0.4588, 1.9, 0.4588, 1.5, 0.5109, 1.4, 0.5109, 1.4, 0.4588, 1.5, 0.4588, 0.8, 0.1009, 0.9, 0.1009, 0.9, 0.2197, 0.8, 0.2197, 0.8, -0.5109, 0.9, -0.5109, 0.9, -0.3613, 0.8, -0.3613, 0.8, -0.05085, 0.9, -0.05085, 0.9, 0.1009, 0.8, 0.1009, 0.95, -0.4361, 0.9549, -0.4136, 0.95, -0.4124, 0.8, -0.2102, 0.9, -0.2102, 0.9, -0.05085, 0.8, -0.05085, 0.8, 0.2197, 0.9, 0.2197, 0.9, 0.3519, 0.8, 0.3519, 0.8, -0.3613, 0.9, -0.3613, 0.9, -0.2102, 0.8, -0.2102, 1.1, 0.3519, 1.1, 0.4103, 1.0, 0.4103, 1.0, 0.3519, 0.95, -0.4361, 0.9593, -0.417, 0.9549, -0.4136, 0.9, -0.2102, 1.0, -0.2102, 1.0, -0.05085, 0.9, -0.05085, 0.9, 0.2197, 1.0, 0.2197, 1.0, 0.3519, 0.9, 0.3519, 0.9, -0.3613, 1.0, -0.3613, 1.0, -0.2102, 0.9, -0.2102, 0.9, 0.1009, 1.0, 0.1009, 1.0, 0.2197, 0.9, 0.2197, 0.9, -0.5109, 1.0, -0.5109, 1.0, -0.3613, 0.9, -0.3613, 0.9, -0.05085, 1.0, -0.05085, 1.0, 0.1009, 0.9, 0.1009, 1.0, -0.3613, 1.1, -0.3613, 1.1, -0.2102, 1.0, -0.2102, 1.0, 0.1009, 1.1, 0.1009, 1.1, 0.2197, 1.0, 0.2197, 1.0, -0.5109, 1.1, -0.5109, 1.1, -0.3613, 1.0, -0.3613, 1.0, -0.05085, 1.1, -0.05085, 1.1, 0.1009, 1.0, 0.1009, 1.2, 0.3519, 1.2, 0.4103, 1.1, 0.4103, 1.1, 0.3519, 0.95, -0.4361, 0.9629, -0.4222, 0.9593, -0.417, 1.0, -0.2102, 1.1, -0.2102, 1.1, -0.05085, 1.0, -0.05085, 1.0, 0.2197, 1.1, 0.2197, 1.1, 0.3519, 1.0, 0.3519, 1.1, -0.5109, 1.2, -0.5109, 1.2, -0.3613, 1.1, -0.3613, 1.1, -0.05085, 1.2, -0.05085, 1.2, 0.1009, 1.1, 0.1009, 1.3, 0.3519, 1.3, 0.4103, 1.2, 0.4103, 1.2, 0.3519, 0.95, -0.4361, 0.9651, -0.4288, 0.9629, -0.4222, 1.1, -0.2102, 1.2, -0.2102, 1.2, -0.05085, 1.1, -0.05085, 1.1, 0.2197, 1.2, 0.2197, 1.2, 0.3519, 1.1, 0.3519, 1.1, -0.3613, 1.2, -0.3613, 1.2, -0.2102, 1.1, -0.2102, 1.1, 0.1009, 1.2, 0.1009, 1.2, 0.2197, 1.1, 0.2197, 1.2, -0.2102, 1.3, -0.2102, 1.3, -0.05085, 1.2, -0.05085, 1.2, 0.2197, 1.3, 0.2197, 1.3, 0.3519, 1.2, 0.3519, 1.2, -0.3613, 1.3, -0.3613, 1.3, -0.2102, 1.2, -0.2102, 1.2, 0.1009, 1.3, 0.1009, 1.3, 0.2197, 1.2, 0.2197, 1.2, -0.5109, 1.3, -0.5109, 1.3, -0.3613, 1.2, -0.3613, 1.2, -0.05085, 1.3, -0.05085, 1.3, 0.1009, 1.2, 0.1009, 1.4, 0.3519, 1.4, 0.4103, 1.3, 0.4103, 1.3, 0.3519, 0.95, -0.4361, 0.9659, -0.4361, 0.9651, -0.4288, 1.3, 0.1009, 1.4, 0.1009, 1.4, 0.2197, 1.3, 0.2197, 1.3, -0.5109, 1.4, -0.5109, 1.4, -0.3613, 1.3, -0.3613, 1.3, -0.05085, 1.4, -0.05085, 1.4, 0.1009, 1.3, 0.1009, 1.5, 0.3519, 1.5, 0.4103, 1.4, 0.4103, 1.4, 0.3519, 0.95, -0.4361, 0.9651, -0.4434, 0.9659, -0.4361, 1.3, -0.2102, 1.4, -0.2102, 1.4, -0.05085, 1.3, -0.05085, 1.3, 0.2197, 1.4, 0.2197, 1.4, 0.3519, 1.3, 0.3519, 1.3, -0.3613, 1.4, -0.3613, 1.4, -0.2102, 1.3, -0.2102, 1.6, 0.3519, 1.6, 0.4103, 1.5, 0.4103, 1.5, 0.3519, 0.95, -0.4361, 0.9629, -0.4501, 0.9651, -0.4434, 1.4, -0.2102, 1.5, -0.2102, 1.5, -0.05085, 1.4, -0.05085, 1.4, 0.2197, 1.5, 0.2197, 1.5, 0.3519, 1.4, 0.3519, 1.4, -0.3613, 1.5, -0.3613, 1.5, -0.2102, 1.4, -0.2102, 1.4, 0.1009, 1.5, 0.1009, 1.5, 0.2197, 1.4, 0.2197, 1.4, -0.5109, 1.5, -0.5109, 1.5, -0.3613, 1.4, -0.3613, 1.4, -0.05085, 1.5, -0.05085, 1.5, 0.1009, 1.4, 0.1009, 1.5, -0.3613, 1.6, -0.3613, 1.6, -0.2102, 1.5, -0.2102, 1.5, 0.1009, 1.6, 0.1009, 1.6, 0.2197, 1.5, 0.2197, 1.5, -0.5109, 1.6, -0.5109, 1.6, -0.3613, 1.5, -0.3613, 1.5, -0.05085, 1.6, -0.05085, 1.6, 0.1009, 1.5, 0.1009, 1.7, 0.3519, 1.7, 0.4103, 1.6, 0.4103, 1.6, 0.3519, 0.95, -0.4361, 0.9593, -0.4553, 0.9629, -0.4501, 1.5, -0.2102, 1.6, -0.2102, 1.6, -0.05085, 1.5, -0.05085, 1.5, 0.2197, 1.6, 0.2197, 1.6, 0.3519, 1.5, 0.3519, 1.6, -0.05085, 1.7, -0.05085, 1.7, 0.1009, 1.6, 0.1009, 1.8, 0.3519, 1.8, 0.4103, 1.7, 0.4103, 1.7, 0.3519, 0.95, -0.4361, 0.9549, -0.4587, 0.9593, -0.4553, 1.6, -0.2102, 1.7, -0.2102, 1.7, -0.05085, 1.6, -0.05085, 1.6, 0.2197, 1.7, 0.2197, 1.7, 0.3519, 1.6, 0.3519, 1.6, -0.3613, 1.7, -0.3613, 1.7, -0.2102, 1.6, -0.2102, 1.6, 0.1009, 1.7, 0.1009, 1.7, 0.2197, 1.6, 0.2197, 1.6, -0.5109, 1.7, -0.5109, 1.7, -0.3613, 1.6, -0.3613, 1.7, 0.2197, 1.8, 0.2197, 1.8, 0.3519, 1.7, 0.3519, 1.7, -0.3613, 1.8, -0.3613, 1.8, -0.2102, 1.7, -0.2102, 1.7, 0.1009, 1.8, 0.1009, 1.8, 0.2197, 1.7, 0.2197, 1.7, -0.5109, 1.8, -0.5109, 1.8, -0.3613, 1.7, -0.3613, 1.7, -0.05085, 1.8, -0.05085, 1.8, 0.1009, 1.7, 0.1009, 1.9, 0.3519, 1.9, 0.4103, 1.8, 0.4103, 1.8, 0.3519, 0.95, -0.4361, 0.95, -0.4598, 0.9549, -0.4587, 1.7, -0.2102, 1.8, -0.2102, 1.8, -0.05085, 1.7, -0.05085, 1.8, -0.5109, 1.9, -0.5109, 1.9, -0.3613, 1.8, -0.3613, 1.8, -0.05085, 1.9, -0.05085, 1.9, 0.1009, 1.8, 0.1009, 2.0, 0.3519, 2.0, 0.4103, 1.9, 0.4103, 1.9, 0.3519, 0.95, -0.4361, 0.9451, -0.4587, 0.95, -0.4598, 1.8, -0.2102, 1.9, -0.2102, 1.9, -0.05085, 1.8, -0.05085, 1.8, 0.2197, 1.9, 0.2197, 1.9, 0.3519, 1.8, 0.3519, 1.8, -0.3613, 1.9, -0.3613, 1.9, -0.2102, 1.8, -0.2102, 1.8, 0.1009, 1.9, 0.1009, 1.9, 0.2197, 1.8, 0.2197, 0.95, -0.4361, 0.9407, -0.4553, 0.9451, -0.4587, 1.9, -0.2102, 2.0, -0.2102, 2.0, -0.05085, 1.9, -0.05085, 1.9, 0.2197, 2.0, 0.2197, 2.0, 0.3519, 1.9, 0.3519, 1.9, -0.3613, 2.0, -0.3613, 2.0, -0.2102, 1.9, -0.2102, 1.9, 0.1009, 2.0, 0.1009, 2.0, 0.2197, 1.9, 0.2197, 1.9, -0.5109, 2.0, -0.5109, 2.0, -0.3613, 1.9, -0.3613, 1.9, -0.05085, 2.0, -0.05085, 2.0, 0.1009, 1.9, 0.1009, 0.09986, 0.3519, 0.09986, 0.4103, -0.0001583, 0.4103, -0.0001583, 0.3519, -0.0001583, -0.3613, 0.09986, -0.3613, 0.09986, -0.2102, -0.0001583, -0.2102, -0.0001583, 0.1009, 0.09986, 0.1009, 0.09986, 0.2197, -0.0001583, 0.2197, -0.0001583, -0.5109, 0.09986, -0.5109, 0.09986, -0.3613, -0.0001583, -0.3613, -0.0001578, -0.05085, 0.09986, -0.05085, 0.09986, 0.1009, -0.0001578, 0.1009, 0.1999, 0.3519, 0.1999, 0.4103, 0.09986, 0.4103, 0.09986, 0.3519, 0.95, -0.4361, 0.9372, -0.4501, 0.9407, -0.4553, -0.0001578, -0.2102, 0.09986, -0.2102, 0.09986, -0.05085, -0.0001578, -0.05085, -0.0001591, 0.2197, 0.09986, 0.2197, 0.09986, 0.3519, -0.0001591, 0.3519, 0.09986, -0.05085, 0.1999, -0.05085, 0.1999, 0.1009, 0.09986, 0.1009, 0.2999, 0.3519, 0.2999, 0.4103, 0.1999, 0.4103, 0.1999, 0.3519, 0.95, -0.4361, 0.935, -0.4434, 0.9372, -0.4501, 0.09986, -0.2102, 0.1999, -0.2102, 0.1999, -0.05085, 0.09986, -0.05085, 0.09986, 0.2197, 0.1999, 0.2197, 0.1999, 0.3519, 0.09986, 0.3519, 0.09986, -0.3613, 0.1999, -0.3613, 0.1999, -0.2102, 0.09986, -0.2102, 0.09986, 0.1009, 0.1999, 0.1009, 0.1999, 0.2197, 0.09986, 0.2197, 0.09986, -0.5109, 0.1999, -0.5109, 0.1999, -0.3613, 0.09986, -0.3613, 0.1999, 0.2197, 0.2999, 0.2197, 0.2999, 0.3519, 0.1999, 0.3519, 0.1999, -0.3613, 0.2999, -0.3613, 0.2999, -0.2102, 0.1999, -0.2102, 0.1999, 0.1009, 0.2999, 0.1009, 0.2999, 0.2197, 0.1999, 0.2197, 0.1999, -0.5109, 0.2999, -0.5109, 0.2999, -0.3613, 0.1999, -0.3613, 0.1999, -0.05085, 0.2999, -0.05085, 0.2999, 0.1009, 0.1999, 0.1009, 0.3999, 0.3519, 0.3999, 0.4103, 0.2999, 0.4103, 0.2999, 0.3519, 0.95, -0.4361, 0.9342, -0.4361, 0.935, -0.4434, 0.1999, -0.2102, 0.2999, -0.2102, 0.2999, -0.05085, 0.1999, -0.05085, 0.2999, -0.5109, 0.3999, -0.5109, 0.3999, -0.3613, 0.2999, -0.3613, 0.2999, -0.05085, 0.3999, -0.05085, 0.3999, 0.1009, 0.2999, 0.1009, 0.4999, 0.3519, 0.4999, 0.4103, 0.3999, 0.4103, 0.3999, 0.3519, 0.95, -0.4361, 0.935, -0.4288, 0.9342, -0.4361, 0.2999, -0.2102, 0.3999, -0.2102, 0.3999, -0.05085, 0.2999, -0.05085, 0.2999, 0.2197, 0.3999, 0.2197, 0.3999, 0.3519, 0.2999, 0.3519, 0.2999, -0.3613, 0.3999, -0.3613, 0.3999, -0.2102, 0.2999, -0.2102, 0.2999, 0.1009, 0.3999, 0.1009, 0.3999, 0.2197, 0.2999, 0.2197, 0.3999, -0.2102, 0.4999, -0.2102, 0.4999, -0.05085, 0.3999, -0.05085, 0.3999, 0.2197, 0.4999, 0.2197, 0.4999, 0.3519, 0.3999, 0.3519, 0.3999, -0.3613, 0.4999, -0.3613, 0.4999, -0.2102, 0.3999, -0.2102, 0.3999, 0.1009, 0.4999, 0.1009, 0.4999, 0.2197, 0.3999, 0.2197, 0.3999, -0.5109, 0.4999, -0.5109, 0.4999, -0.3613, 0.3999, -0.3613, 0.3999, -0.05085, 0.4999, -0.05085, 0.4999, 0.1009, 0.3999, 0.1009, 0.6, 0.3519, 0.6, 0.4103, 0.4999, 0.4103, 0.4999, 0.3519, 0.95, -0.4361, 0.9372, -0.4222, 0.935, -0.4288, 0.4999, 0.1009, 0.6, 0.1009, 0.6, 0.2197, 0.4999, 0.2197, 0.4999, -0.5109, 0.6, -0.5109, 0.6, -0.3613, 0.4999, -0.3613, 0.4999, -0.05085, 0.6, -0.05085, 0.6, 0.1009, 0.4999, 0.1009, 0.7, 0.3519, 0.7, 0.4103, 0.6, 0.4103, 0.6, 0.3519, 0.95, -0.4361, 0.9407, -0.417, 0.9372, -0.4222, 0.4999, -0.2102, 0.6, -0.2102, 0.6, -0.05085, 0.4999, -0.05085, 0.4999, 0.2197, 0.6, 0.2197, 0.6, 0.3519, 0.4999, 0.3519, 0.4999, -0.3613, 0.6, -0.3613, 0.6, -0.2102, 0.4999, -0.2102, 0.8, 0.3519, 0.8, 0.4103, 0.7, 0.4103, 0.7, 0.3519, 0.95, -0.4361, 0.9451, -0.4136, 0.9407, -0.417, 0.6, -0.2102, 0.7, -0.2102, 0.7, -0.05085, 0.6, -0.05085, 0.6, 0.2197, 0.7, 0.2197, 0.7, 0.3519, 0.6, 0.3519, 0.6, -0.3613, 0.7, -0.3613, 0.7, -0.2102, 0.6, -0.2102, 0.6, 0.1009, 0.7, 0.1009, 0.7, 0.2197, 0.6, 0.2197, 0.6, -0.5109, 0.7, -0.5109, 0.7, -0.3613, 0.6, -0.3613, 0.6, -0.05085, 0.7, -0.05085, 0.7, 0.1009, 0.6, 0.1009, 0.7, -0.3613, 0.8, -0.3613, 0.8, -0.2102, 0.7, -0.2102, 0.7, 0.1009, 0.8, 0.1009, 0.8, 0.2197, 0.7, 0.2197, 0.7, -0.5109, 0.8, -0.5109, 0.8, -0.3613, 0.7, -0.3613, 0.7, -0.05085, 0.8, -0.05085, 0.8, 0.1009, 0.7, 0.1009, 0.9, 0.3519, 0.9, 0.4103, 0.8, 0.4103, 0.8, 0.3519, 0.95, -0.4361, 0.95, -0.4124, 0.9451, -0.4136, 0.7, -0.2102, 0.8, -0.2102, 0.8, -0.05085, 0.7, -0.05085, 0.7, 0.2197, 0.8, 0.2197, 0.8, 0.3519, 0.7, 0.3519, 0.09986, 0.4588, 0.09986, 0.4103, 0.1999, 0.4103, 0.1999, 0.4588, 1.4, 0.4588, 1.4, 0.4103, 1.5, 0.4103, 1.5, 0.4588, 0.1999, 0.4588, 0.1999, 0.4103, 0.2999, 0.4103, 0.2999, 0.4588, 1.5, 0.4588, 1.5, 0.4103, 1.6, 0.4103, 1.6, 0.4588, 0.2999, 0.4588, 0.2999, 0.4103, 0.3999, 0.4103, 0.3999, 0.4588, 1.6, 0.4588, 1.6, 0.4103, 1.7, 0.4103, 1.7, 0.4588, 0.9, 0.4588, 0.9, 0.4103, 1.0, 0.4103, 1.0, 0.4588, 0.3999, 0.4588, 0.3999, 0.4103, 0.4999, 0.4103, 0.4999, 0.4588, 1.7, 0.4588, 1.7, 0.4103, 1.8, 0.4103, 1.8, 0.4588, 1.0, 0.4588, 1.0, 0.4103, 1.1, 0.4103, 1.1, 0.4588, 0.4999, 0.4588, 0.4999, 0.4103, 0.6, 0.4103, 0.6, 0.4588, 1.8, 0.4588, 1.8, 0.4103, 1.9, 0.4103, 1.9, 0.4588, 1.1, 0.4588, 1.1, 0.4103, 1.2, 0.4103, 1.2, 0.4588, 0.6, 0.4588, 0.6, 0.4103, 0.7, 0.4103, 0.7, 0.4588, 1.9, 0.4588, 1.9, 0.4103, 2.0, 0.4103, 2.0, 0.4588, 1.2, 0.4588, 1.2, 0.4103, 1.3, 0.4103, 1.3, 0.4588, 0.7, 0.4588, 0.7, 0.4103, 0.8, 0.4103, 0.8, 0.4588, -0.0001578, 0.4588, -0.0001578, 0.4103, 0.09986, 0.4103, 0.09986, 0.4588, 1.3, 0.4588, 1.3, 0.4103, 1.4, 0.4103, 1.4, 0.4588, 0.8, 0.4588, 0.8, 0.4103, 0.9, 0.4103, 0.9, 0.4588, 1.0, 0.3519, 1.0, 0.4103, 0.9, 0.4103, 0.9, 0.3519])
me_sphere.materials.append(mat_material_003)
me_sphere.materials.append(mat_oh_outline_material)
me_sphere.update()
me_sphere_001 = bpy.data.meshes.new('Sphere.001')
me_sphere_001.from_pydata([(0.2052, 0.6316, -1.192e-07), (0.3904, 0.5373, -7.153e-07), (0.5373, 0.3904, -1.311e-06), (0.6316, 0.2052, -1.55e-06), (0.6642, 5.549e-08, -1.907e-06), (0.6316, -0.2052, -1.55e-06), (0.5373, -0.3904, -1.431e-06), (0.3904, -0.5373, -1.431e-06), (0.2052, -0.6316, -2.384e-07), (3.057e-07, -0.6642, 0.0), (-0.2052, -0.6316, 4.768e-07), (-0.3904, -0.5373, 3.576e-07), (-0.5373, -0.3904, 1.311e-06), (-0.6316, -0.2052, 1.788e-06), (-0.6642, -5.6e-08, 1.669e-06), (-0.6316, 0.2052, 1.907e-06), (-0.5373, 0.3904, 1.55e-06), (-0.3904, 0.5373, 7.153e-07), (-0.2052, 0.6316, 8.345e-07), (1.166e-07, 0.6642, 2.384e-07)], [], [(1, 0, 19, 18, 17, 16, 15, 14, 13, 12, 11, 10, 9, 8, 7, 6, 5, 4, 3, 2)])
_uv = me_sphere_001.uv_layers.new(name='UVMap')
_uv.uv.foreach_set('vector', [0.0, 0.0, 0.0, 0.0, 0.0, 0.0, 0.0, 0.0, 0.0, 0.0, 0.0, 0.0, 0.0, 0.0, 0.0, 0.0, 0.0, 0.0, 0.0, 0.0, 0.0, 0.0, 0.0, 0.0, 0.0, 0.0, 0.0, 0.0, 0.0, 0.0, 0.0, 0.0, 0.0, 0.0, 0.0, 0.0, 0.0, 0.0, 0.0, 0.0])
me_sphere_001.materials.append(mat_material_003)
me_sphere_001.update()

# ---- objects
ob_cauldron__col = bpy.data.objects.new('Cauldron -col', me_sphere)
ob_liquidvis = bpy.data.objects.new('LiquidVis', me_sphere_001)

# ---- transforms, parenting, visibility, modifiers, constraints
ob_cauldron__col.location = (0.0, 0.0, 0.0)
_vg = ob_cauldron__col.vertex_groups.new(name='OH_Outline_VertexGroup')
_vg.add([0, 1, 2, 3, 4, 5, 6, 7, 8, 9, 10, 11, 12, 13, 14, 15, 16, 17, 18, 19, 20, 21, 22, 23, 24, 25, 26, 27, 28, 29, 30, 31, 32, 33, 34, 35, 36, 37, 38, 39, 40, 41, 42, 43, 44, 45, 46, 47, 48, 49, 50, 51, 52, 53, 54, 55, 56, 57, 58, 59, 60, 61, 62, 63, 64, 65, 66, 67, 68, 69, 70, 71, 72, 73, 74, 75, 76, 77, 78, 79, 80, 81, 82, 83, 84, 85, 86, 87, 88, 89, 90, 91, 92, 93, 94, 95, 96, 97, 98, 99, 100, 101, 102, 103, 104, 105, 106, 107, 108, 109, 110, 111, 112, 113, 114, 115, 116, 117, 118, 119, 120, 121, 122, 123, 124, 125, 126, 127, 128, 129, 130, 131, 132, 133, 134, 135, 136, 137, 138, 139, 140, 141, 142, 143, 144, 145, 146, 147, 148, 149, 150, 151, 152, 153, 154, 155, 156, 157, 158, 159, 160, 161, 162, 163, 164, 165, 166, 167, 168, 169, 170, 171, 172, 173, 174, 175, 176, 177, 178, 179, 180, 181, 182, 183, 184, 185, 186, 187, 188, 189, 190, 191, 192, 193, 194, 195, 196, 197, 198, 199, 200, 201, 202, 203, 204, 205, 206, 207, 208, 209, 210, 211, 212, 213, 214, 215, 216, 217, 218, 219, 220, 221, 222, 223, 224, 225, 226, 227, 228, 229, 230, 231, 232, 233, 234, 235, 236, 237, 238, 239, 240, 241, 242, 243, 244, 245, 246, 247, 248, 249, 250, 251, 252, 253, 254, 255, 256, 257, 258, 259, 260, 261, 262, 263, 264, 265, 266, 267, 268, 269, 270, 271, 272, 273, 274, 275, 276, 277, 278, 279, 280, 281, 282, 283, 284, 285, 286, 287, 288, 289, 290, 291, 292, 293, 294, 295, 296, 297, 298, 299, 300, 301, 302, 303, 304, 305, 306, 307, 308, 309, 310, 311, 312, 313, 314, 315, 316, 317, 318, 319, 320, 321, 322, 323, 324, 325, 326, 327, 328, 329, 330, 331, 332, 333, 334, 335, 336, 337, 338, 339, 340, 341], 1.0, 'REPLACE')
_m = ob_cauldron__col.modifiers.new('OH_OUTLINE', 'SOLIDIFY')
_m.thickness = -0.05
_m.material_offset = 999
_m.vertex_group = 'OH_Outline_VertexGroup'
_m.use_rim = False
_m.use_flip_normals = True
ob_liquidvis.location = (-1.42e-06, 7.749e-08, 1.463)

# ---- collection membership
col_collection.objects.link(ob_cauldron__col)
col_collection.objects.link(ob_liquidvis)

# ---- scene / render settings (as saved in the file)
scene.frame_start = 1; scene.frame_end = 250; scene.frame_set(1)
scene.render.engine = 'BLENDER_EEVEE_NEXT'
scene.cycles.sampling_pattern = 'TABULATED_SOBOL'
scene.eevee.ray_tracing_options.trace_max_roughness = 0.0
scene.view_settings.view_transform = 'Filmic'
bpy.context.view_layer.update()

# ---- added for rendering (the .blend has no active camera and no usable light): camera, sun
cam_auto = bpy.data.cameras.new('AutoCamera')
cam_auto.lens = 50.0
cam_auto.sensor_width = 36.0
cam_auto.clip_end = 1000.0
ob_auto_camera = bpy.data.objects.new('AutoCamera', cam_auto)
scene.collection.objects.link(ob_auto_camera)
ob_auto_camera.location = (2.92778, -3.51333, 3.14514)
ob_auto_camera.rotation_euler = (1.09748, -7.21219e-08, 0.694738)
scene.camera = ob_auto_camera
light_auto_sun = bpy.data.lights.new('AutoSun', 'SUN')
light_auto_sun.energy = 3.0
light_auto_sun.angle = 0.0523599
ob_auto_sun = bpy.data.objects.new('AutoSun', light_auto_sun)
scene.collection.objects.link(ob_auto_sun)
ob_auto_sun.rotation_euler = (0.872665, 0.174533, 0.523599)
bpy.context.view_layer.update()
